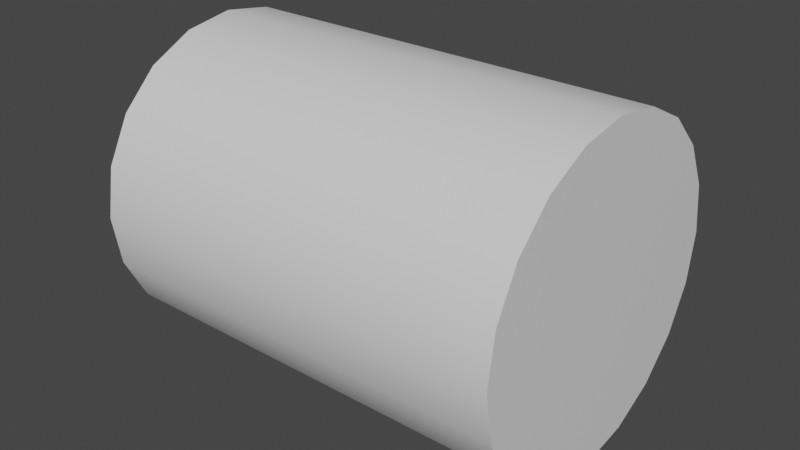 # Source: GamePiece.blend  (saved by Blender 2.91.10; exported with 4.5.12 LTS)
import bpy
from mathutils import Matrix  # noqa: F401  (used for matrix-valued properties, if any)

bpy.ops.wm.read_factory_settings(use_empty=True)
scene = bpy.context.scene
scene.name = 'Scene'

# ---- collections
col_collection = bpy.data.collections.new('Collection'); scene.collection.children.link(col_collection)

# ---- materials (node trees are filled in below, after node groups)
mat_color_16089887 = bpy.data.materials.new('color_16089887')
mat_color_16089887.use_transparent_shadow = False

# ---- material node trees
mat_color_16089887.use_nodes = True; mat_color_16089887.node_tree.nodes.clear()
_N = mat_color_16089887.node_tree.nodes; _L = mat_color_16089887.node_tree.links
n0 = _N.new('ShaderNodeBsdfPrincipled'); n0.name = 'Principled BSDF'; n0.location = (10, 300)
n0.distribution = 'GGX'
n0.subsurface_method = 'BURLEY'
n0.inputs[3].default_value = 1.45
n0.inputs[27].default_value = (0.0, 0.0, 0.0, 1.0)
n0.inputs[28].default_value = 1.0
n1 = _N.new('ShaderNodeOutputMaterial'); n1.name = 'Material Output'; n1.location = (300, 300)
_L.new(n0.outputs[0], n1.inputs[0])
n1.is_active_output = True

# ---- world
world_world = bpy.data.worlds.new('World'); scene.world = world_world
world_world.use_nodes = True; world_world.node_tree.nodes.clear()
_N = world_world.node_tree.nodes; _L = world_world.node_tree.links
n0 = _N.new('ShaderNodeOutputWorld'); n0.name = 'World Output'; n0.location = (300, 300)
n1 = _N.new('ShaderNodeBackground'); n1.name = 'Background'; n1.location = (10, 300)
n1.inputs[0].default_value = (0.05088, 0.05088, 0.05088, 1.0)
_L.new(n1.outputs[0], n0.inputs[0])
n0.is_active_output = True
world_world.color = (0.05088, 0.05088, 0.05088)
world_world.use_sun_shadow = False
world_world.sun_shadow_jitter_overblur = 0.0

# ---- meshes
me_obj_0 = bpy.data.meshes.new('obj_0')
me_obj_0.from_pydata([(-1.52, 1.089, -0.3541), (1.52, 1.089, -0.3541), (1.52, 0.926, -0.6731), (1.52, -0.926, 0.6729), (-1.52, -1.089, 0.3539), (1.52, -1.089, 0.3539), (1.52, 0.673, -0.9261), (-1.52, 0.926, -0.6731), (-1.52, 0.673, -0.9261), (1.52, -1.145, -0.0001297), (1.52, 0.354, 1.089), (-1.52, 0.673, 0.9269), (-1.52, 0.354, 1.089), (1.52, 0.354, -1.089), (-1.52, 0.0, -1.145), (-1.52, 0.354, -1.089), (-1.52, -0.354, 1.089), (-1.52, 0.0, 1.145), (-1.52, 0.926, 0.6729), (-1.52, 1.089, 0.3539), (-1.52, 1.145, -0.0001297), (1.52, 1.145, -0.0001297), (-1.52, -0.354, -1.089), (1.52, -0.354, -1.089), (1.52, -0.673, -0.9261), (1.52, 0.0, -1.145), (-1.52, -0.926, 0.6729), (-1.52, -0.673, 0.9269), (-1.52, -1.145, -0.0001297), (-1.52, -0.926, -0.6731), (-1.52, -1.089, -0.3541), (1.52, 1.089, 0.3539), (-1.52, -0.673, -0.9261), (1.52, -1.089, -0.3541), (1.52, 0.926, 0.6729), (1.52, -0.926, -0.6731), (1.52, 0.673, 0.9269), (1.52, 0.0, 1.145), (1.52, -0.354, 1.089), (1.52, -0.673, 0.9269)], [], [(0, 1, 2), (3, 4, 5), (2, 6, 7), (8, 7, 6), (4, 9, 5), (10, 11, 12), (7, 0, 2), (13, 14, 15), (16, 17, 12), (16, 12, 11), (16, 11, 18), (16, 18, 19), (16, 19, 20), (16, 20, 0), (16, 0, 7), (16, 7, 8), (13, 15, 6), (8, 6, 15), (1, 0, 21), (20, 21, 0), (22, 23, 24), (14, 25, 23), (14, 23, 22), (26, 16, 4), (27, 16, 26), (28, 4, 16), (29, 30, 16), (28, 16, 30), (31, 21, 20), (13, 25, 14), (14, 16, 15), (22, 16, 14), (32, 16, 22), (29, 16, 32), (8, 15, 16), (30, 29, 33), (18, 34, 31), (29, 32, 35), (34, 2, 31), (36, 2, 34), (10, 2, 36), (37, 2, 10), (38, 2, 37), (39, 2, 38), (3, 2, 39), (21, 31, 2), (21, 2, 1), (11, 36, 34), (11, 34, 18), (3, 39, 26), (5, 9, 6), (9, 33, 6), (35, 6, 33), (11, 10, 36), (26, 4, 3), (37, 10, 17), (12, 17, 10), (2, 3, 6), (3, 5, 6), (24, 6, 35), (13, 6, 24), (23, 25, 24), (13, 24, 25), (9, 4, 28), (17, 16, 38), (17, 38, 37), (24, 35, 32), (20, 19, 31), (32, 22, 24), (19, 18, 31), (16, 27, 39), (16, 39, 38), (33, 29, 35), (27, 26, 39), (30, 33, 28), (9, 28, 33)])
me_obj_0.polygons.foreach_set('use_smooth', [True] * 76)
_uv = me_obj_0.uv_layers.new(name='UVMap')
_uv.uv.foreach_set('vector', [0.2948, 0.3492, 0.2948, 0.8186, 0.3474, 0.8186, 0.6526, 0.3492, 0.7052, 0.8186, 0.7052, 0.3492, 0.3474, 0.8186, 0.4026, 0.8186, 0.3474, 0.3492, 0.4026, 0.3492, 0.3474, 0.3492, 0.4026, 0.8186, 0.7052, 0.8186, 0.75, 0.3492, 0.7052, 0.3492, 0.04476, 0.8186, 0.09728, 0.3492, 0.04476, 0.3492, 0.3474, 0.3492, 0.2948, 0.3492, 0.3474, 0.8186, 0.4552, 0.8186, 0.5, 0.3492, 0.4552, 0.3492, 0.6984, 0.2023, 0.6984, 0.147, 0.6813, 0.09435, 0.6984, 0.2023, 0.6813, 0.09435, 0.6489, 0.04961, 0.6984, 0.2023, 0.6489, 0.04961, 0.6041, 0.01716, 0.6984, 0.2023, 0.6041, 0.01716, 0.5515, 0.0, 0.6984, 0.2023, 0.5515, 0.0, 0.4962, 0.0, 0.6984, 0.2023, 0.4962, 0.0, 0.4436, 0.01708, 0.6984, 0.2023, 0.4436, 0.01708, 0.3988, 0.04963, 0.6984, 0.2023, 0.3988, 0.04963, 0.3664, 0.09432, 0.4552, 0.8186, 0.4552, 0.3492, 0.4026, 0.8186, 0.4026, 0.3492, 0.4026, 0.8186, 0.4552, 0.3492, 0.2948, 0.8186, 0.2948, 0.3492, 0.25, 0.8186, 0.25, 0.3492, 0.25, 0.8186, 0.2948, 0.3492, 0.9552, 0.8186, 0.9552, 0.3492, 0.9026, 0.3492, 1.0, 0.8186, 1.0, 0.3492, 0.9552, 0.3492, 1.0, 0.8186, 0.9552, 0.3492, 0.9552, 0.8186, 0.6488, 0.2996, 0.6984, 0.2023, 0.6041, 0.3321, 0.6814, 0.2549, 0.6984, 0.2023, 0.6488, 0.2996, 0.5514, 0.3492, 0.6041, 0.3321, 0.6984, 0.2023, 0.4435, 0.332, 0.4961, 0.3492, 0.6984, 0.2023, 0.5514, 0.3492, 0.6984, 0.2023, 0.4961, 0.3492, 0.2052, 0.8186, 0.25, 0.8186, 0.25, 0.3492, 0.4552, 0.8186, 0.5, 0.8186, 0.5, 0.3492, 0.3492, 0.2022, 0.6984, 0.2023, 0.3492, 0.1469, 0.3663, 0.2549, 0.6984, 0.2023, 0.3492, 0.2022, 0.3988, 0.2996, 0.6984, 0.2023, 0.3663, 0.2549, 0.4435, 0.332, 0.6984, 0.2023, 0.3988, 0.2996, 0.3664, 0.09432, 0.3492, 0.1469, 0.6984, 0.2023, 0.7948, 0.8186, 0.8474, 0.8186, 0.7948, 0.3492, 0.1526, 0.3492, 0.1526, 0.8186, 0.2052, 0.8186, 0.8474, 0.8186, 0.9026, 0.8186, 0.8474, 0.3492, 0.2549, 0.332, 0.04964, 0.2996, 0.2023, 0.3492, 0.2997, 0.2996, 0.04964, 0.2996, 0.2549, 0.332, 0.3321, 0.2549, 0.04964, 0.2996, 0.2997, 0.2996, 0.3492, 0.2022, 0.04964, 0.2996, 0.3321, 0.2549, 0.3492, 0.1469, 0.04964, 0.2996, 0.3492, 0.2022, 0.3322, 0.09434, 0.04964, 0.2996, 0.3492, 0.1469, 0.2996, 0.04963, 0.04964, 0.2996, 0.3322, 0.09434, 0.147, 0.3492, 0.2023, 0.3492, 0.04964, 0.2996, 0.147, 0.3492, 0.04964, 0.2996, 0.09435, 0.3321, 0.09728, 0.3492, 0.09728, 0.8186, 0.1526, 0.8186, 0.09728, 0.3492, 0.1526, 0.8186, 0.1526, 0.3492, 0.6526, 0.3492, 0.5973, 0.3492, 0.6526, 0.8186, 0.2549, 0.01708, 0.2022, 0.0, 0.01716, 0.2549, 0.2022, 0.0, 0.1469, 0.0, 0.01716, 0.2549, 0.09432, 0.01716, 0.01716, 0.2549, 0.1469, 0.0, 0.09728, 0.3492, 0.04476, 0.8186, 0.09728, 0.8186, 0.6526, 0.8186, 0.7052, 0.8186, 0.6526, 0.3492, 0.0, 0.8186, 0.04476, 0.8186, 0.0, 0.3492, 0.04476, 0.3492, 0.0, 0.3492, 0.04476, 0.8186, 0.04964, 0.2996, 0.2996, 0.04963, 0.01716, 0.2549, 0.2996, 0.04963, 0.2549, 0.01708, 0.01716, 0.2549, 0.04963, 0.04964, 0.01716, 0.2549, 0.09432, 0.01716, 0.0, 0.2023, 0.01716, 0.2549, 0.04963, 0.04964, 0.01708, 0.09435, 0.0, 0.147, 0.04963, 0.04964, 0.0, 0.2023, 0.04963, 0.04964, 0.0, 0.147, 0.75, 0.3492, 0.7052, 0.8186, 0.75, 0.8186, 0.5, 0.8186, 0.5448, 0.8186, 0.5448, 0.3492, 0.5, 0.8186, 0.5448, 0.3492, 0.5, 0.3492, 0.9026, 0.3492, 0.8474, 0.3492, 0.9026, 0.8186, 0.25, 0.3492, 0.2052, 0.3492, 0.2052, 0.8186, 0.9026, 0.8186, 0.9552, 0.8186, 0.9026, 0.3492, 0.2052, 0.3492, 0.1526, 0.3492, 0.2052, 0.8186, 0.5448, 0.8186, 0.5973, 0.8186, 0.5973, 0.3492, 0.5448, 0.8186, 0.5973, 0.3492, 0.5448, 0.3492, 0.7948, 0.3492, 0.8474, 0.8186, 0.8474, 0.3492, 0.5973, 0.8186, 0.6526, 0.8186, 0.5973, 0.3492, 0.7948, 0.8186, 0.7948, 0.3492, 0.75, 0.8186, 0.75, 0.3492, 0.75, 0.8186, 0.7948, 0.3492])
me_obj_0.materials.append(mat_color_16089887)
me_obj_0.use_remesh_fix_poles = True
me_obj_0.use_remesh_preserve_attributes = False
me_obj_0.use_mirror_vertex_groups = False
me_obj_0.update()

# ---- objects
ob_obj_0 = bpy.data.objects.new('obj_0', me_obj_0)

# ---- transforms, parenting, visibility, modifiers, constraints
ob_obj_0.location = (0.0, 0.0, 0.0)
ob_obj_0.scale = (0.1, 0.1, 0.1)
ob_obj_0.lineart.crease_threshold = 0.0
_m = ob_obj_0.modifiers.new('EdgeSplit', 'EDGE_SPLIT')

# ---- collection membership
col_collection.objects.link(ob_obj_0)

# ---- scene / render settings (as saved in the file)
scene.frame_start = 1; scene.frame_end = 250; scene.frame_set(1)
scene.render.engine = 'BLENDER_EEVEE_NEXT'
scene.cycles.use_denoising = False
scene.cycles.samples = 128
scene.cycles.sampling_pattern = 'TABULATED_SOBOL'
scene.cycles.use_adaptive_sampling = False
scene.cycles.use_light_tree = False
scene.view_settings.view_transform = 'Filmic'
bpy.context.view_layer.update()

# ---- added for rendering (the .blend has no active camera and no usable light): camera, sun
cam_auto = bpy.data.cameras.new('AutoCamera')
cam_auto.lens = 50.0
cam_auto.sensor_width = 36.0
cam_auto.clip_end = 1000.0
ob_auto_camera = bpy.data.objects.new('AutoCamera', cam_auto)
scene.collection.objects.link(ob_auto_camera)
ob_auto_camera.location = (0.410969, -0.493162, 0.328762)
ob_auto_camera.rotation_euler = (1.09748, -7.21219e-08, 0.694738)
scene.camera = ob_auto_camera
light_auto_sun = bpy.data.lights.new('AutoSun', 'SUN')
light_auto_sun.energy = 3.0
light_auto_sun.angle = 0.0523599
ob_auto_sun = bpy.data.objects.new('AutoSun', light_auto_sun)
scene.collection.objects.link(ob_auto_sun)
ob_auto_sun.rotation_euler = (0.872665, 0.174533, 0.523599)
bpy.context.view_layer.update()
